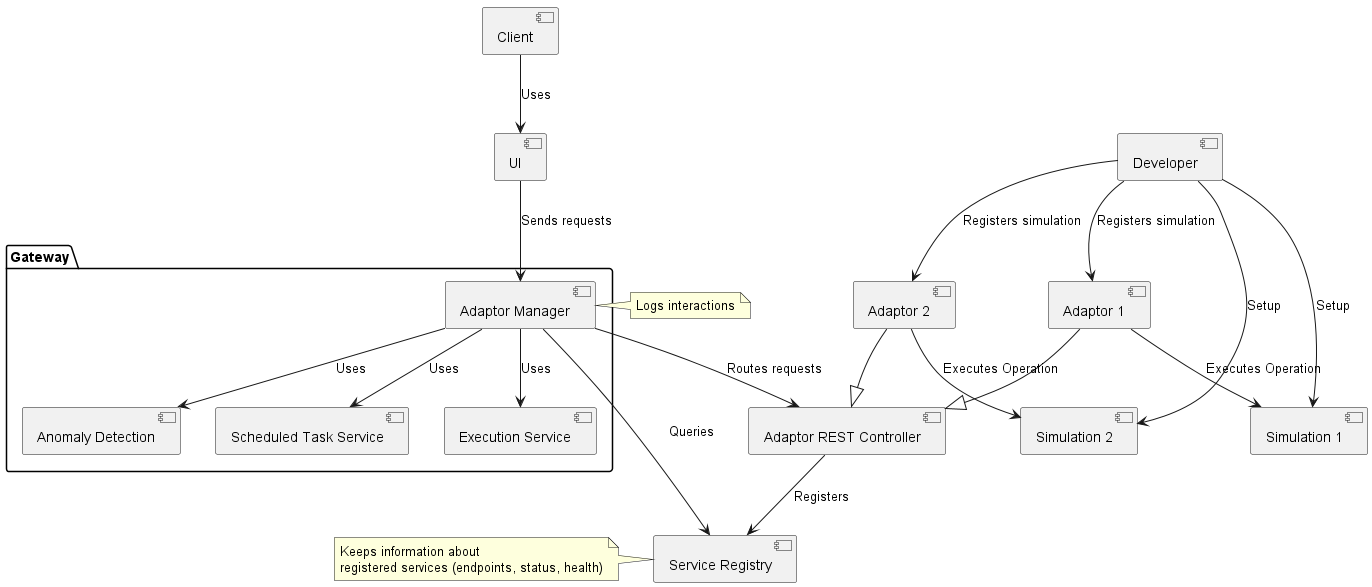

The diagram above was rendered by PlantUML. Its source (embedded in the PNG):
@startuml

[Service Registry]

[Adaptor 1] --|> [Adaptor REST Controller]
[Adaptor 2] --|> [Adaptor REST Controller]

package "Gateway" {
[Adaptor Manager]
[Execution Service]
[Anomaly Detection]
[Scheduled Task Service]
}

[Simulation 1]
[Simulation 2]

[Adaptor Manager] --> [Service Registry] : Queries
[Adaptor Manager] --> [Adaptor REST Controller] : Routes requests
[Adaptor REST Controller] --> [Service Registry] : Registers
[Adaptor 1] --> [Simulation 1] : Executes Operation
[Adaptor 2] --> [Simulation 2] : Executes Operation
[Adaptor Manager] --> [Execution Service] : Uses
[Adaptor Manager] --> [Scheduled Task Service] : Uses
[Adaptor Manager] --> [Anomaly Detection] : Uses

note right of [Adaptor Manager]
  Logs interactions
end note

note left of [Service Registry]
  Keeps information about 
  registered services (endpoints, status, health)
end note

[Client] --> [UI] : Uses
[UI] --> [Adaptor Manager] : Sends requests
[Developer] --> [Simulation 1] : Setup
[Developer] --> [Adaptor 1] : Registers simulation
[Developer] --> [Simulation 2]: Setup
[Developer] --> [Adaptor 2]: Registers simulation

@enduml